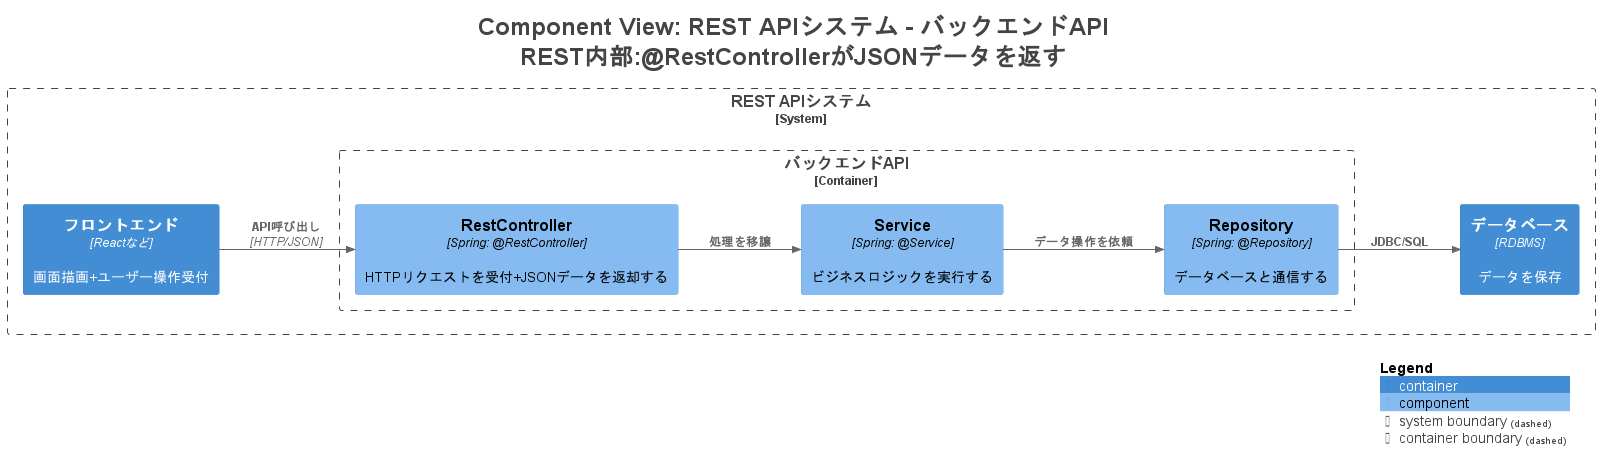

The diagram above was rendered by PlantUML. Its source (embedded in the PNG):
@startuml
title <size:24>Component View: REST APIシステム - バックエンドAPI</size>\n<size:24>REST内部:@RestControllerがJSONデータを返す</size>

set separator none
left to right direction

<style>
  root {
    BackgroundColor: #ffffff
    FontColor: #444444
  }
</style>

!include <C4/C4>
!include <C4/C4_Context>
!include <C4/C4_Container>
!include <C4/C4_Component>

System_Boundary("RESTAPIシステム_boundary", "REST APIシステム", $tags="") {
  Container_Boundary("RESTAPIシステム.バックエンドAPI_boundary", "バックエンドAPI", $tags="") {
    Component(RESTAPIシステム.バックエンドAPI.RestController, "RestController", $techn="Spring: @RestController", $descr="HTTPリクエストを受付+JSONデータを返却する", $tags="", $link="")
    Component(RESTAPIシステム.バックエンドAPI.Service, "Service", $techn="Spring: @Service", $descr="ビジネスロジックを実行する", $tags="", $link="")
    Component(RESTAPIシステム.バックエンドAPI.Repository, "Repository", $techn="Spring: @Repository", $descr="データベースと通信する", $tags="", $link="")
  }

  Container(RESTAPIシステム.フロントエンド, "フロントエンド", $techn="Reactなど", $descr="画面描画+ユーザー操作受付", $tags="", $link="")
  Container(RESTAPIシステム.データベース, "データベース", $techn="RDBMS", $descr="データを保存", $tags="", $link="")
}

Rel(RESTAPIシステム.フロントエンド, RESTAPIシステム.バックエンドAPI.RestController, "API呼び出し", $techn="HTTP/JSON", $tags="", $link="")
Rel(RESTAPIシステム.バックエンドAPI.RestController, RESTAPIシステム.バックエンドAPI.Service, "処理を移譲", $techn="", $tags="", $link="")
Rel(RESTAPIシステム.バックエンドAPI.Service, RESTAPIシステム.バックエンドAPI.Repository, "データ操作を依頼", $techn="", $tags="", $link="")
Rel(RESTAPIシステム.バックエンドAPI.Repository, RESTAPIシステム.データベース, "JDBC/SQL", $techn="", $tags="", $link="")

SHOW_LEGEND(true)
hide stereotypes
@enduml